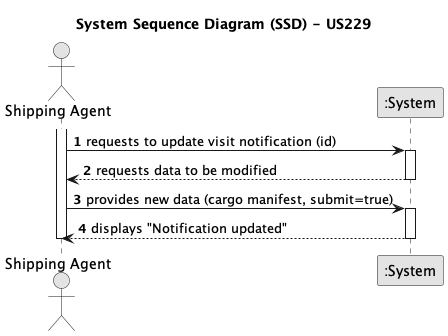

The diagram above was rendered by PlantUML. Its source (embedded in the PNG):
@startuml
skinparam monochrome true
skinparam packageStyle rectangle
skinparam shadowing false

autonumber

title System Sequence Diagram (SSD) - US229

actor "Shipping Agent" as Agent
participant ":System" as System

activate Agent
    Agent -> System : requests to update visit notification (id)
    activate System
        System --> Agent : requests data to be modified
    deactivate System
    
    Agent -> System : provides new data (cargo manifest, submit=true)
    activate System
        System --> Agent : displays "Notification updated"
        ' alt if status is not 'InProgress'
        ' System --> Agent : displays "Error: Notification is already submitted."
        ' end
    deactivate System
deactivate Agent

@enduml